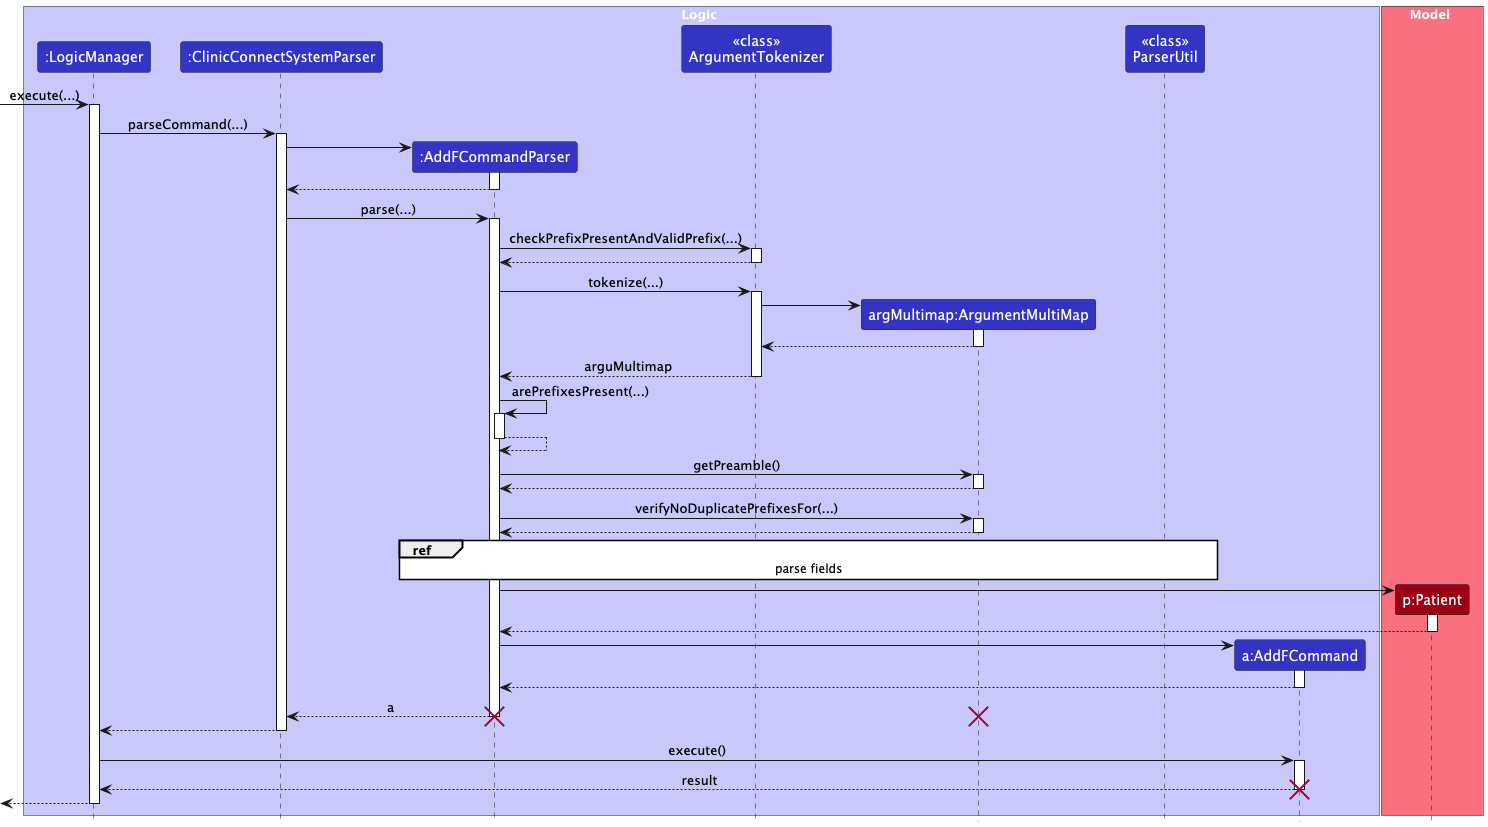

The diagram above was rendered by PlantUML. Its source (embedded in the PNG):
@startuml
!include style.puml
skinparam ArrowFontStyle plain

box Logic LOGIC_COLOR_T1
participant ":LogicManager" as LogicManager LOGIC_COLOR
participant ":ClinicConnectSystemParser" as ClinicConnectSystemParser LOGIC_COLOR
participant ":AddFCommandParser" as AddFCommandParser LOGIC_COLOR
participant "<<class>>\nArgumentTokenizer" as ArgumentTokenizer LOGIC_COLOR
participant "argMultimap:ArgumentMultiMap" as ArgumentMultiMap LOGIC_COLOR
participant "<<class>>\nParserUtil" as ParserUtil LOGIC_COLOR
participant "a:AddFCommand" as AddFCommand LOGIC_COLOR
end box

box Model MODEL_COLOR_T1
participant "p:Patient" as Patient MODEL_COLOR
end box
[-> LogicManager : execute(...)
activate LogicManager

LogicManager -> ClinicConnectSystemParser : parseCommand(...)
activate ClinicConnectSystemParser

create AddFCommandParser
ClinicConnectSystemParser -> AddFCommandParser
activate AddFCommandParser

AddFCommandParser --> ClinicConnectSystemParser
deactivate AddFCommandParser

ClinicConnectSystemParser -> AddFCommandParser : parse(...)
activate AddFCommandParser

AddFCommandParser -> ArgumentTokenizer : checkPrefixPresentAndValidPrefix(...)
activate ArgumentTokenizer

ArgumentTokenizer --> AddFCommandParser
deactivate ArgumentTokenizer

AddFCommandParser -> ArgumentTokenizer : tokenize(...)
activate ArgumentTokenizer

create ArgumentMultiMap
ArgumentTokenizer -> ArgumentMultiMap
activate ArgumentMultiMap

ArgumentMultiMap --> ArgumentTokenizer
deactivate ArgumentMultiMap

ArgumentTokenizer --> AddFCommandParser : arguMultimap
deactivate ArgumentTokenizer

AddFCommandParser -> AddFCommandParser : arePrefixesPresent(...)
activate AddFCommandParser

AddFCommandParser --> AddFCommandParser
deactivate AddFCommandParser

AddFCommandParser -> ArgumentMultiMap : getPreamble()
activate ArgumentMultiMap

ArgumentMultiMap --> AddFCommandParser
deactivate ArgumentMultiMap

AddFCommandParser -> ArgumentMultiMap : verifyNoDuplicatePrefixesFor(...)
activate ArgumentMultiMap

ArgumentMultiMap --> AddFCommandParser
deactivate ArgumentMultiMap

<style>
Reference {
  BackgroundColor White
}
</style>
ref over AddFCommandParser, ParserUtil : parse fields

create Patient
AddFCommandParser -> Patient
activate Patient

Patient --> AddFCommandParser
deactivate Patient

create AddFCommand
AddFCommandParser -> AddFCommand
activate AddFCommand

AddFCommand --> AddFCommandParser
deactivate AddFCommand

AddFCommandParser --> ClinicConnectSystemParser : a
deactivate AddFCommandParser
destroy AddFCommandParser
destroy ArgumentMultiMap

ClinicConnectSystemParser --> LogicManager
deactivate ClinicConnectSystemParser

LogicManager -> AddFCommand : execute()
activate AddFCommand


AddFCommand --> LogicManager : result
deactivate AddFCommand
destroy AddFCommand
[<--LogicManager
deactivate LogicManager
@enduml